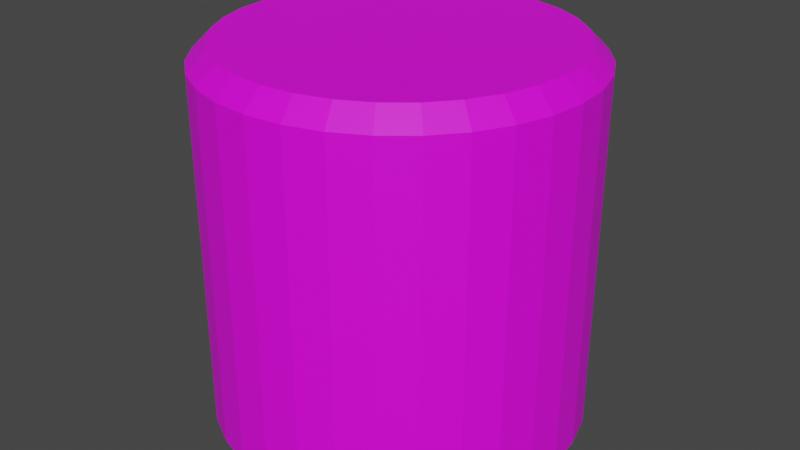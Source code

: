 # Source: unit_wall_01.blend  (saved by Blender 2.81.16; exported with 4.5.12 LTS)
import bpy
from mathutils import Matrix  # noqa: F401  (used for matrix-valued properties, if any)

bpy.ops.wm.read_factory_settings(use_empty=True)
scene = bpy.context.scene
scene.name = 'Scene'

# ---- images (referenced by path relative to the original .blend; pixels are not part of the script)
import os
ASSET_DIR = os.environ.get("B2B_ASSET_DIR", "")  # directory of the original .blend (textures are referenced by path, not embedded)
HERE = os.path.dirname(os.path.abspath(__file__))  # packed textures are extracted next to this script under _unpacked/

def load_image(name, relpath, width, height, colorspace="sRGB"):
    """Load a texture the original file referenced (path relative to the .blend, or extracted next to this script)."""
    p = next((c for c in (os.path.join(HERE, relpath), os.path.join(ASSET_DIR, relpath)) if relpath and os.path.exists(c)), "")
    if p:
        img = bpy.data.images.load(p, check_existing=True)
        img.name = name
    else:  # same state as the original file: an image datablock whose file is absent (Cycles renders it pink)
        img = bpy.data.images.new(name, width, height)
        img.source = "FILE"
        img.filepath = "//" + (relpath or name)
    img.colorspace_settings.name = colorspace
    return img
img_unit_wall_01_png = load_image('unit_wall_01.png', 'unit_wall_01.png', 1024, 1024, 'sRGB')

# ---- materials (node trees are filled in below, after node groups)
mat_material_001 = bpy.data.materials.new('Material.001')
mat_material_001.use_transparent_shadow = False

# ---- material node trees
mat_material_001.use_nodes = True; mat_material_001.node_tree.nodes.clear()
_N = mat_material_001.node_tree.nodes; _L = mat_material_001.node_tree.links
n0 = _N.new('ShaderNodeOutputMaterial'); n0.name = 'Material Output'; n0.location = (300, 300)
n1 = _N.new('ShaderNodeBsdfPrincipled'); n1.name = 'Principled BSDF'; n1.location = (10, 300)
n1.distribution = 'GGX'
n1.subsurface_method = 'BURLEY'
n1.inputs[3].default_value = 1.45
n1.inputs[27].default_value = (0.0, 0.0, 0.0, 1.0)
n1.inputs[28].default_value = 1.0
n2 = _N.new('ShaderNodeTexImage'); n2.name = 'Image Texture'; n2.location = (-280, 280)
n2.image = img_unit_wall_01_png
_L.new(n1.outputs[0], n0.inputs[0])
_L.new(n2.outputs[0], n1.inputs[0])
n0.is_active_output = True

# ---- world
world_world = bpy.data.worlds.new('World'); scene.world = world_world
world_world.use_nodes = True; world_world.node_tree.nodes.clear()
_N = world_world.node_tree.nodes; _L = world_world.node_tree.links
n0 = _N.new('ShaderNodeOutputWorld'); n0.name = 'World Output'; n0.location = (300, 300)
n1 = _N.new('ShaderNodeBackground'); n1.name = 'Background'; n1.location = (10, 300)
n1.inputs[0].default_value = (0.05088, 0.05088, 0.05088, 1.0)
_L.new(n1.outputs[0], n0.inputs[0])
n0.is_active_output = True
world_world.color = (0.05088, 0.05088, 0.05088)
world_world.use_sun_shadow = False
world_world.sun_shadow_jitter_overblur = 0.0

# ---- meshes
me_cylinder = bpy.data.meshes.new('Cylinder')
me_cylinder.from_pydata([(0.0, 1.0, 0.0), (0.1951, 0.9808, 0.0), (0.3827, 0.9239, 0.0), (0.5556, 0.8315, 0.0), (0.7071, 0.7071, 0.0), (0.8315, 0.5556, 0.0), (0.9239, 0.3827, 0.0), (0.9808, 0.1951, 0.0), (1.0, 7.55e-08, 0.0), (0.9808, -0.1951, 0.0), (0.9239, -0.3827, 0.0), (0.8315, -0.5556, 0.0), (0.7071, -0.7071, 0.0), (0.5556, -0.8315, 0.0), (0.3827, -0.9239, 0.0), (0.1951, -0.9808, 0.0), (-3.258e-07, -1.0, 0.0), (-0.1951, -0.9808, 0.0), (-0.3827, -0.9239, 0.0), (-0.5556, -0.8315, 0.0), (-0.7071, -0.7071, 0.0), (-0.8315, -0.5556, 0.0), (-0.9239, -0.3827, 0.0), (-0.9808, -0.1951, 0.0), (-1.0, 9.656e-07, 0.0), (-0.9808, 0.1951, 0.0), (-0.9239, 0.3827, 0.0), (-0.8315, 0.5556, 0.0), (-0.7071, 0.7071, 0.0), (-0.5556, 0.8315, 0.0), (-0.3827, 0.9239, 0.0), (-0.1951, 0.9808, 0.0), (-7.544e-08, 0.8995, 2.0), (0.0, 1.0, 1.9), (0.1755, 0.8822, 2.0), (0.1951, 0.9808, 1.9), (0.3442, 0.831, 2.0), (0.3827, 0.9239, 1.9), (0.4997, 0.7479, 2.0), (0.5556, 0.8315, 1.9), (0.6361, 0.6361, 2.0), (0.7071, 0.7071, 1.9), (0.7479, 0.4997, 2.0), (0.8315, 0.5556, 1.9), (0.831, 0.3442, 2.0), (0.9239, 0.3827, 1.9), (0.8822, 0.1755, 2.0), (0.9808, 0.1951, 1.9), (0.8995, 4.377e-08, 2.0), (1.0, 7.55e-08, 1.9), (0.8822, -0.1755, 2.0), (0.9808, -0.1951, 1.9), (0.831, -0.3442, 2.0), (0.9239, -0.3827, 1.9), (0.7479, -0.4997, 2.0), (0.8315, -0.5556, 1.9), (0.6361, -0.6361, 2.0), (0.7071, -0.7071, 1.9), (0.4997, -0.7479, 2.0), (0.5556, -0.8315, 1.9), (0.3442, -0.831, 2.0), (0.3827, -0.9239, 1.9), (0.1755, -0.8822, 2.0), (0.1951, -0.9808, 1.9), (-2.645e-07, -0.8995, 2.0), (-3.258e-07, -1.0, 1.9), (-0.1755, -0.8822, 2.0), (-0.1951, -0.9808, 1.9), (-0.3442, -0.831, 2.0), (-0.3827, -0.9239, 1.9), (-0.4997, -0.7479, 2.0), (-0.5556, -0.8315, 1.9), (-0.6361, -0.6361, 2.0), (-0.7071, -0.7071, 1.9), (-0.7479, -0.4997, 2.0), (-0.8315, -0.5556, 1.9), (-0.831, -0.3442, 2.0), (-0.9239, -0.3827, 1.9), (-0.8822, -0.1755, 2.0), (-0.9808, -0.1951, 1.9), (-0.8995, 7.823e-07, 2.0), (-1.0, 9.656e-07, 1.9), (-0.8822, 0.1755, 2.0), (-0.9808, 0.1951, 1.9), (-0.831, 0.3442, 2.0), (-0.9239, 0.3827, 1.9), (-0.7479, 0.4997, 2.0), (-0.8315, 0.5556, 1.9), (-0.6361, 0.6361, 2.0), (-0.7071, 0.7071, 1.9), (-0.4997, 0.7479, 2.0), (-0.5556, 0.8315, 1.9), (-0.3442, 0.831, 2.0), (-0.3827, 0.9239, 1.9), (-0.1755, 0.8822, 2.0), (-0.1951, 0.9808, 1.9)], [], [(31, 95, 33, 0), (2, 37, 39, 3), (3, 39, 41, 4), (4, 41, 43, 5), (5, 43, 45, 6), (6, 45, 47, 7), (7, 47, 49, 8), (8, 49, 51, 9), (9, 51, 53, 10), (10, 53, 55, 11), (11, 55, 57, 12), (12, 57, 59, 13), (13, 59, 61, 14), (14, 61, 63, 15), (15, 63, 65, 16), (16, 65, 67, 17), (17, 67, 69, 18), (18, 69, 71, 19), (19, 71, 73, 20), (20, 73, 75, 21), (21, 75, 77, 22), (22, 77, 79, 23), (23, 79, 81, 24), (24, 81, 83, 25), (25, 83, 85, 26), (26, 85, 87, 27), (27, 87, 89, 28), (28, 89, 91, 29), (29, 91, 93, 30), (30, 93, 95, 31), (0, 33, 35, 1), (1, 35, 37, 2), (0, 1, 2, 3, 4, 5, 6, 7, 8, 9, 10, 11, 12, 13, 14, 15, 16, 17, 18, 19, 20, 21, 22, 23, 24, 25, 26, 27, 28, 29, 30, 31), (35, 33, 32, 34), (37, 35, 34, 36), (39, 37, 36, 38), (41, 39, 38, 40), (43, 41, 40, 42), (45, 43, 42, 44), (47, 45, 44, 46), (49, 47, 46, 48), (51, 49, 48, 50), (53, 51, 50, 52), (55, 53, 52, 54), (57, 55, 54, 56), (59, 57, 56, 58), (61, 59, 58, 60), (63, 61, 60, 62), (65, 63, 62, 64), (67, 65, 64, 66), (69, 67, 66, 68), (71, 69, 68, 70), (73, 71, 70, 72), (75, 73, 72, 74), (77, 75, 74, 76), (79, 77, 76, 78), (81, 79, 78, 80), (83, 81, 80, 82), (85, 83, 82, 84), (87, 85, 84, 86), (89, 87, 86, 88), (91, 89, 88, 90), (93, 91, 90, 92), (95, 93, 92, 94), (33, 95, 94, 32), (34, 32, 94, 92, 90, 88, 86, 84, 82, 80, 78, 76, 74, 72, 70, 68, 66, 64, 62, 60, 58, 56, 54, 52, 50, 48, 46, 44, 42, 40, 38, 36)])
_uv = me_cylinder.uv_layers.new(name='UVMap')
_uv.uv.foreach_set('vector', [0.4094, 0.09274, 0.4094, 0.958, 0.3781, 0.958, 0.3781, 0.09274, 0.3156, 0.09274, 0.3156, 0.958, 0.2844, 0.958, 0.2844, 0.09274, 0.2844, 0.09274, 0.2844, 0.958, 0.2531, 0.958, 0.2531, 0.09274, 0.2531, 0.09274, 0.2531, 0.958, 0.2219, 0.958, 0.2219, 0.09274, 0.2219, 0.09274, 0.2219, 0.958, 0.1907, 0.958, 0.1907, 0.09274, 0.1907, 0.09274, 0.1907, 0.958, 0.1594, 0.958, 0.1594, 0.09274, 0.1594, 0.09274, 0.1594, 0.958, 0.1282, 0.958, 0.1282, 0.09274, 0.1282, 0.09274, 0.1282, 0.958, 0.09693, 0.958, 0.09693, 0.09274, 0.09693, 0.09274, 0.09693, 0.958, 0.06569, 0.958, 0.06569, 0.09274, 0.06569, 0.09274, 0.06569, 0.958, 0.03445, 0.958, 0.03445, 0.09274, 0.03445, 0.09274, 0.03445, 0.958, 0.003208, 0.958, 0.003206, 0.09274, 1.003, 0.09274, 1.003, 0.958, 0.9717, 0.958, 0.9717, 0.09274, 0.9717, 0.09274, 0.9717, 0.958, 0.9405, 0.958, 0.9405, 0.09274, 0.9405, 0.09274, 0.9405, 0.958, 0.9092, 0.958, 0.9092, 0.09274, 0.9092, 0.09274, 0.9092, 0.958, 0.878, 0.958, 0.878, 0.09274, 0.878, 0.09274, 0.878, 0.958, 0.8468, 0.958, 0.8468, 0.09274, 0.8468, 0.09274, 0.8468, 0.958, 0.8155, 0.958, 0.8155, 0.09274, 0.8155, 0.09274, 0.8155, 0.958, 0.7843, 0.958, 0.7843, 0.09274, 0.7843, 0.09274, 0.7843, 0.958, 0.753, 0.958, 0.753, 0.09274, 0.753, 0.09274, 0.753, 0.958, 0.7218, 0.958, 0.7218, 0.09274, 0.7218, 0.09274, 0.7218, 0.958, 0.6905, 0.958, 0.6905, 0.09274, 0.6905, 0.09274, 0.6905, 0.958, 0.6593, 0.958, 0.6593, 0.09274, 0.6593, 0.09274, 0.6593, 0.958, 0.6281, 0.958, 0.6281, 0.09274, 0.6281, 0.09274, 0.6281, 0.958, 0.5968, 0.958, 0.5968, 0.09274, 0.5968, 0.09274, 0.5968, 0.958, 0.5656, 0.958, 0.5656, 0.09274, 0.5656, 0.09274, 0.5656, 0.958, 0.5343, 0.958, 0.5343, 0.09274, 0.5343, 0.09274, 0.5343, 0.958, 0.5031, 0.958, 0.5031, 0.09274, 0.5031, 0.09274, 0.5031, 0.958, 0.4718, 0.958, 0.4718, 0.09274, 0.4718, 0.09274, 0.4718, 0.958, 0.4406, 0.958, 0.4406, 0.09274, 0.4406, 0.09274, 0.4406, 0.958, 0.4094, 0.958, 0.4094, 0.09274, 0.3781, 0.09274, 0.3781, 0.958, 0.3469, 0.958, 0.3469, 0.09274, 0.3469, 0.09274, 0.3469, 0.958, 0.3156, 0.958, 0.3156, 0.09274, 0.5686, 0.02382, 0.5974, 0.03577, 0.6234, 0.05313, 0.6455, 0.07522, 0.6629, 0.1012, 0.6612, 0.07538, 0.6868, 0.01227, 0.6868, 0.04351, 0.6807, 0.07415, 0.6687, 0.103, 0.6377, 0.07431, 0.6156, 0.0964, 0.5896, 0.1138, 0.5608, 0.1257, 0.5301, 0.1318, 0.4989, 0.1318, 0.4682, 0.1257, 0.4394, 0.1138, 0.4134, 0.0964, 0.3913, 0.07431, 0.3876, 0.103, 0.3757, 0.07415, 0.3696, 0.04351, 0.3696, 0.01227, 0.3698, 0.1301, 0.3818, 0.1012, 0.3991, 0.07522, 0.4212, 0.05313, 0.4472, 0.03577, 0.4761, 0.02382, 0.5067, 0.01772, 0.5379, 0.01772, 0.8078, 0.9923, 0.8015, 0.866, 0.7794, 0.8594, 0.7849, 0.9902, 0.8078, 0.9599, 0.8078, 0.9923, 0.7849, 0.9902, 0.7849, 0.9621, 0.8017, 0.928, 0.8078, 0.9599, 0.7849, 0.9621, 0.7797, 0.9346, 0.7895, 0.8979, 0.8017, 0.928, 0.7797, 0.9346, 0.7692, 0.9087, 0.7716, 0.8708, 0.7895, 0.8979, 0.7692, 0.9087, 0.7538, 0.8853, 0.7488, 0.8477, 0.7716, 0.8708, 0.7538, 0.8853, 0.7342, 0.8655, 0.7219, 0.8296, 0.7488, 0.8477, 0.7342, 0.8655, 0.711, 0.8498, 0.6919, 0.8171, 0.7219, 0.8296, 0.711, 0.8498, 0.6853, 0.8391, 0.6601, 0.8107, 0.6919, 0.8171, 0.6853, 0.8391, 0.658, 0.8336, 0.6277, 0.8107, 0.6601, 0.8107, 0.658, 0.8336, 0.63, 0.8335, 0.5959, 0.8169, 0.6277, 0.8107, 0.63, 0.8335, 0.6026, 0.8389, 0.5659, 0.8293, 0.5959, 0.8169, 0.6026, 0.8389, 0.5768, 0.8495, 0.5389, 0.8474, 0.5659, 0.8293, 0.5768, 0.8495, 0.5536, 0.8651, 0.516, 0.8703, 0.5389, 0.8474, 0.5536, 0.8651, 0.5338, 0.8849, 0.4978, 0.8973, 0.516, 0.8703, 0.5338, 0.8849, 0.5182, 0.9081, 0.4853, 0.9273, 0.4978, 0.8973, 0.5182, 0.9081, 0.5074, 0.9339, 0.479, 0.9592, 0.4853, 0.9273, 0.5074, 0.9339, 0.5019, 0.9613, 0.4789, 0.9916, 0.479, 0.9592, 0.5019, 0.9613, 0.5019, 0.9894, 0.4851, 0.8653, 0.4789, 0.9916, 0.5019, 0.9894, 0.5071, 0.8587, 0.4974, 0.8954, 0.4851, 0.8653, 0.5071, 0.8587, 0.5176, 0.8845, 0.5153, 0.9224, 0.4974, 0.8954, 0.5176, 0.8845, 0.533, 0.9078, 0.5381, 0.9455, 0.5153, 0.9224, 0.533, 0.9078, 0.5527, 0.9277, 0.5651, 0.9636, 0.5381, 0.9455, 0.5527, 0.9277, 0.5758, 0.9433, 0.595, 0.976, 0.5651, 0.9636, 0.5758, 0.9433, 0.6016, 0.954, 0.6268, 0.9823, 0.595, 0.976, 0.6016, 0.954, 0.6289, 0.9595, 0.6592, 0.9823, 0.6268, 0.9823, 0.6289, 0.9595, 0.6569, 0.9595, 0.6909, 0.9761, 0.6592, 0.9823, 0.6569, 0.9595, 0.6842, 0.9542, 0.7208, 0.9638, 0.6909, 0.9761, 0.6842, 0.9542, 0.71, 0.9437, 0.7476, 0.946, 0.7208, 0.9638, 0.71, 0.9437, 0.7332, 0.9283, 0.7708, 0.9234, 0.7476, 0.946, 0.7332, 0.9283, 0.7529, 0.9086, 0.7891, 0.8962, 0.7708, 0.9234, 0.7529, 0.9086, 0.7686, 0.8853, 0.8015, 0.866, 0.7891, 0.8962, 0.7686, 0.8853, 0.7794, 0.8594, 0.7849, 0.9902, 0.7794, 0.8594, 0.7686, 0.8853, 0.7529, 0.9086, 0.7332, 0.9283, 0.71, 0.9437, 0.6842, 0.9542, 0.6569, 0.9595, 0.6289, 0.9595, 0.6016, 0.954, 0.5758, 0.9433, 0.5527, 0.9277, 0.533, 0.9078, 0.5176, 0.8845, 0.5071, 0.8587, 0.5019, 0.9894, 0.5019, 0.9613, 0.5074, 0.9339, 0.5182, 0.9081, 0.5338, 0.8849, 0.5536, 0.8651, 0.5768, 0.8495, 0.6026, 0.8389, 0.63, 0.8335, 0.658, 0.8336, 0.6853, 0.8391, 0.711, 0.8498, 0.7342, 0.8655, 0.7538, 0.8853, 0.7692, 0.9087, 0.7797, 0.9346, 0.7849, 0.9621])
me_cylinder.materials.append(mat_material_001)
me_cylinder.use_remesh_fix_poles = True
me_cylinder.use_remesh_preserve_attributes = False
me_cylinder.use_mirror_vertex_groups = False
me_cylinder.update()

# ---- objects
ob_cylinder = bpy.data.objects.new('Cylinder', me_cylinder)

# ---- transforms, parenting, visibility, modifiers, constraints
ob_cylinder.location = (0.0, 0.0, 0.0)
ob_cylinder.lineart.crease_threshold = 0.0

# ---- collection membership
scene.collection.objects.link(ob_cylinder)

# ---- scene / render settings (as saved in the file)
scene.frame_start = 1; scene.frame_end = 250; scene.frame_set(1)
scene.render.engine = 'BLENDER_EEVEE_NEXT'
scene.cycles.use_denoising = False
scene.cycles.samples = 128
scene.cycles.sampling_pattern = 'TABULATED_SOBOL'
scene.cycles.use_adaptive_sampling = False
scene.cycles.use_light_tree = False
scene.view_settings.view_transform = 'Filmic'
bpy.context.view_layer.update()

# ---- added for rendering (the .blend has no active camera and no usable light): camera, sun
cam_auto = bpy.data.cameras.new('AutoCamera')
cam_auto.lens = 50.0
cam_auto.sensor_width = 36.0
cam_auto.clip_end = 1000.0
ob_auto_camera = bpy.data.objects.new('AutoCamera', cam_auto)
scene.collection.objects.link(ob_auto_camera)
ob_auto_camera.location = (3.20507, -3.84609, 3.56406)
ob_auto_camera.rotation_euler = (1.09748, -7.21219e-08, 0.694738)
scene.camera = ob_auto_camera
light_auto_sun = bpy.data.lights.new('AutoSun', 'SUN')
light_auto_sun.energy = 3.0
light_auto_sun.angle = 0.0523599
ob_auto_sun = bpy.data.objects.new('AutoSun', light_auto_sun)
scene.collection.objects.link(ob_auto_sun)
ob_auto_sun.rotation_euler = (0.872665, 0.174533, 0.523599)
bpy.context.view_layer.update()
